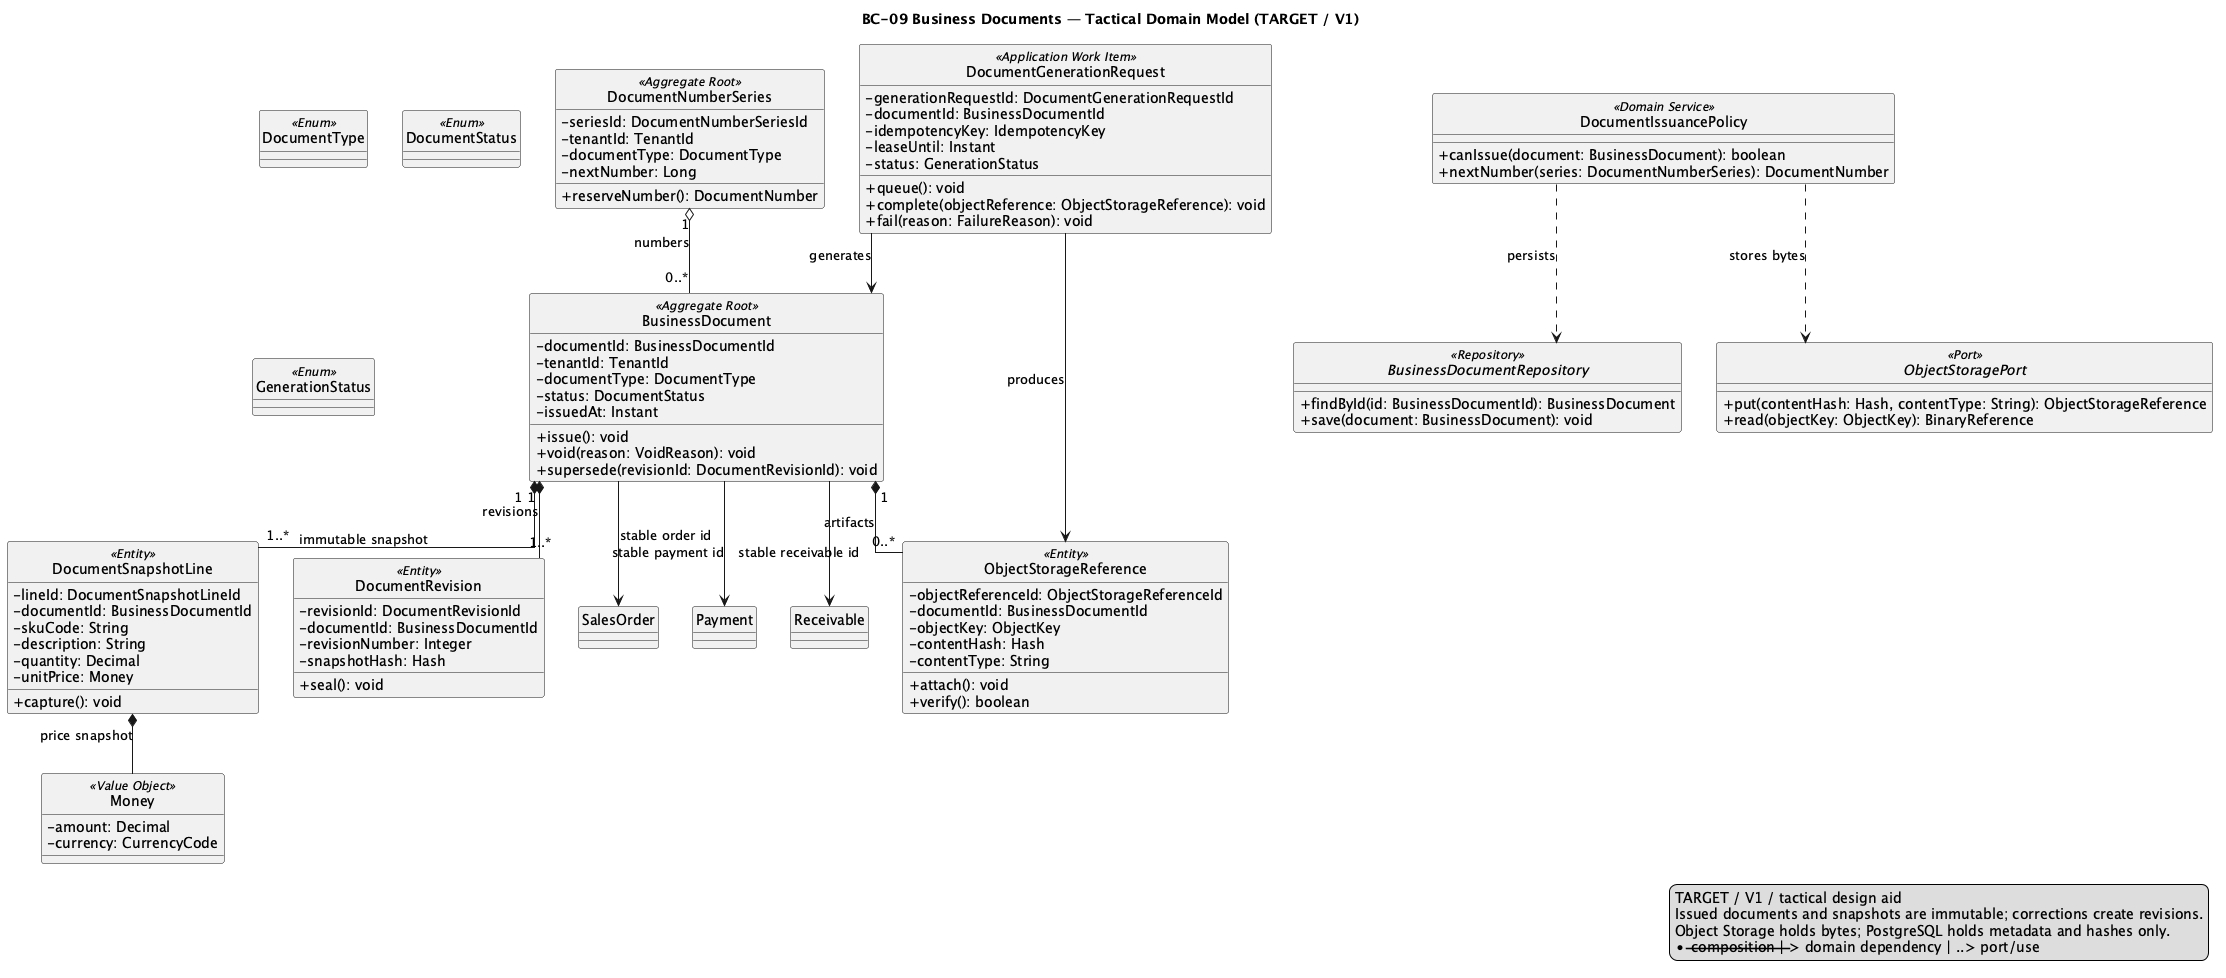

The diagram above was rendered by PlantUML. Its source (embedded in the PNG):
@startuml BC09_BusinessDocuments
title BC-09 Business Documents — Tactical Domain Model (TARGET / V1)
hide circle
skinparam classAttributeIconSize 0
skinparam shadowing false
skinparam linetype ortho

class DocumentNumberSeries <<Aggregate Root>> {
  -seriesId: DocumentNumberSeriesId
  -tenantId: TenantId
  -documentType: DocumentType
  -nextNumber: Long
  +reserveNumber(): DocumentNumber
}

class BusinessDocument <<Aggregate Root>> {
  -documentId: BusinessDocumentId
  -tenantId: TenantId
  -documentType: DocumentType
  -status: DocumentStatus
  -issuedAt: Instant
  +issue(): void
  +void(reason: VoidReason): void
  +supersede(revisionId: DocumentRevisionId): void
}

class DocumentSnapshotLine <<Entity>> {
  -lineId: DocumentSnapshotLineId
  -documentId: BusinessDocumentId
  -skuCode: String
  -description: String
  -quantity: Decimal
  -unitPrice: Money
  +capture(): void
}

class DocumentRevision <<Entity>> {
  -revisionId: DocumentRevisionId
  -documentId: BusinessDocumentId
  -revisionNumber: Integer
  -snapshotHash: Hash
  +seal(): void
}

class ObjectStorageReference <<Entity>> {
  -objectReferenceId: ObjectStorageReferenceId
  -documentId: BusinessDocumentId
  -objectKey: ObjectKey
  -contentHash: Hash
  -contentType: String
  +attach(): void
  +verify(): boolean
}

class DocumentGenerationRequest <<Application Work Item>> {
  -generationRequestId: DocumentGenerationRequestId
  -documentId: BusinessDocumentId
  -idempotencyKey: IdempotencyKey
  -leaseUntil: Instant
  -status: GenerationStatus
  +queue(): void
  +complete(objectReference: ObjectStorageReference): void
  +fail(reason: FailureReason): void
}

class DocumentIssuancePolicy <<Domain Service>> {
  +canIssue(document: BusinessDocument): boolean
  +nextNumber(series: DocumentNumberSeries): DocumentNumber
}

class Money <<Value Object>> {
  -amount: Decimal
  -currency: CurrencyCode
}

interface BusinessDocumentRepository <<Repository>> {
  +findById(id: BusinessDocumentId): BusinessDocument
  +save(document: BusinessDocument): void
}

interface ObjectStoragePort <<Port>> {
  +put(contentHash: Hash, contentType: String): ObjectStorageReference
  +read(objectKey: ObjectKey): BinaryReference
}

enum DocumentType <<Enum>>
enum DocumentStatus <<Enum>>
enum GenerationStatus <<Enum>>

DocumentNumberSeries "1" o-- "0..*" BusinessDocument : numbers
BusinessDocument "1" *-- "1..*" DocumentSnapshotLine : immutable snapshot
BusinessDocument "1" *-- "1..*" DocumentRevision : revisions
BusinessDocument "1" *-- "0..*" ObjectStorageReference : artifacts
DocumentGenerationRequest --> BusinessDocument : generates
DocumentSnapshotLine *-- Money : price snapshot
DocumentGenerationRequest --> ObjectStorageReference : produces
BusinessDocument --> SalesOrder : stable order id
BusinessDocument --> Payment : stable payment id
BusinessDocument --> Receivable : stable receivable id
DocumentIssuancePolicy ..> BusinessDocumentRepository : persists
DocumentIssuancePolicy ..> ObjectStoragePort : stores bytes

legend right
TARGET / V1 / tactical design aid
Issued documents and snapshots are immutable; corrections create revisions.
Object Storage holds bytes; PostgreSQL holds metadata and hashes only.
*-- composition | --> domain dependency | ..> port/use
endlegend
@enduml